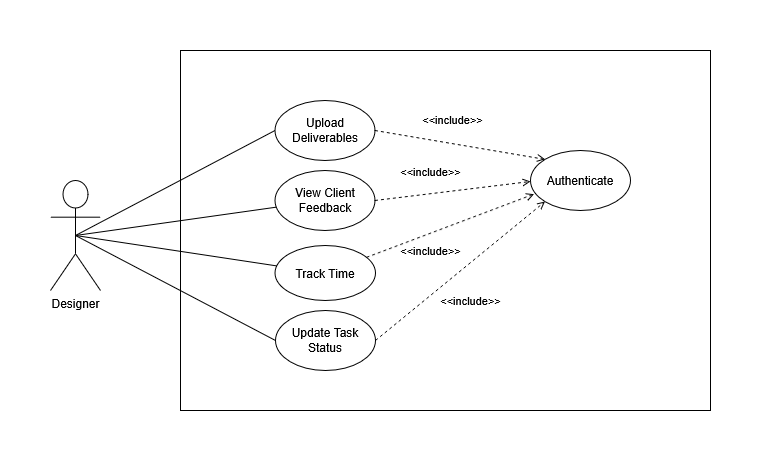

The diagram above was exported from draw.io. Its source (the exported page's mxGraphModel, read from the mxfile embedded in the PNG):
<mxGraphModel dx="1192" dy="627" grid="1" gridSize="10" guides="1" tooltips="1" connect="1" arrows="1" fold="1" page="1" pageScale="1" pageWidth="850" pageHeight="1100" math="0" shadow="0">
  <root>
    <mxCell id="0" />
    <mxCell id="1" parent="0" />
    <mxCell id="EsLcRwrvczD5mMoZoxp--1" parent="1" style="rounded=0;whiteSpace=wrap;html=1;" value="" vertex="1">
      <mxGeometry height="360" width="530" x="470" y="300" as="geometry" />
    </mxCell>
    <object label="Designer" id="7EmCJBIarA2Nf00xaCat-1">
      <mxCell parent="1" style="shape=umlActor;verticalLabelPosition=bottom;verticalAlign=top;html=1;outlineConnect=0;" vertex="1">
        <mxGeometry height="110" width="50" x="340" y="430.00000000000006" as="geometry" />
      </mxCell>
    </object>
    <mxCell id="bdWEWEoCRN3lqd-LCGCR-7" parent="1" style="ellipse;whiteSpace=wrap;html=1;" value="Track Time" vertex="1">
      <mxGeometry height="55" width="100.5" x="564.5" y="495" as="geometry" />
    </mxCell>
    <mxCell id="bdWEWEoCRN3lqd-LCGCR-8" edge="1" parent="1" source="7EmCJBIarA2Nf00xaCat-1" style="edgeStyle=none;html=1;endArrow=none;verticalAlign=bottom;rounded=0;exitX=0.5;exitY=0.5;exitDx=0;exitDy=0;exitPerimeter=0;" target="bdWEWEoCRN3lqd-LCGCR-7" value="">
      <mxGeometry relative="1" width="160" as="geometry">
        <mxPoint x="560" y="650" as="sourcePoint" />
        <mxPoint x="743" y="723" as="targetPoint" />
      </mxGeometry>
    </mxCell>
    <mxCell id="bdWEWEoCRN3lqd-LCGCR-13" edge="1" parent="1" source="bdWEWEoCRN3lqd-LCGCR-7" style="html=1;verticalAlign=bottom;labelBackgroundColor=none;endArrow=open;endFill=0;dashed=1;rounded=0;entryX=0.037;entryY=0.726;entryDx=0;entryDy=0;entryPerimeter=0;" target="1RSyefVmVeV_sqzmLNVE-7" value="&amp;lt;&amp;lt;include&amp;gt;&amp;gt;">
      <mxGeometry relative="1" width="160" x="-0.3449" y="-26" as="geometry">
        <mxPoint as="offset" />
        <Array as="points" />
        <mxPoint x="690" y="610" as="sourcePoint" />
        <mxPoint x="860.3430863041162" y="516.7212481949621" as="targetPoint" />
      </mxGeometry>
    </mxCell>
    <mxCell id="1RSyefVmVeV_sqzmLNVE-1" parent="1" style="ellipse;whiteSpace=wrap;html=1;" value="Update Task Status" vertex="1">
      <mxGeometry height="60" width="100" x="565" y="560" as="geometry" />
    </mxCell>
    <mxCell id="1RSyefVmVeV_sqzmLNVE-3" parent="1" style="ellipse;whiteSpace=wrap;html=1;" value="Upload Deliverables" vertex="1">
      <mxGeometry height="60" width="100" x="564.5" y="350" as="geometry" />
    </mxCell>
    <mxCell id="1RSyefVmVeV_sqzmLNVE-4" edge="1" parent="1" source="7EmCJBIarA2Nf00xaCat-1" style="edgeStyle=none;html=1;endArrow=none;verticalAlign=bottom;rounded=0;exitX=0.5;exitY=0.5;exitDx=0;exitDy=0;exitPerimeter=0;entryX=0;entryY=0.5;entryDx=0;entryDy=0;" target="1RSyefVmVeV_sqzmLNVE-3" value="">
      <mxGeometry relative="1" width="160" as="geometry">
        <mxPoint x="430" y="584" as="sourcePoint" />
        <mxPoint x="601" y="580" as="targetPoint" />
      </mxGeometry>
    </mxCell>
    <mxCell id="1RSyefVmVeV_sqzmLNVE-5" parent="1" style="ellipse;whiteSpace=wrap;html=1;" value="&lt;div&gt;View Client Feedback&lt;/div&gt;" vertex="1">
      <mxGeometry height="60" width="100" x="564.5" y="420" as="geometry" />
    </mxCell>
    <mxCell id="1RSyefVmVeV_sqzmLNVE-6" edge="1" parent="1" source="7EmCJBIarA2Nf00xaCat-1" style="edgeStyle=none;html=1;endArrow=none;verticalAlign=bottom;rounded=0;exitX=0.5;exitY=0.5;exitDx=0;exitDy=0;exitPerimeter=0;" target="1RSyefVmVeV_sqzmLNVE-5" value="">
      <mxGeometry relative="1" width="160" as="geometry">
        <mxPoint x="400" y="565" as="sourcePoint" />
        <mxPoint x="564.5" y="500" as="targetPoint" />
      </mxGeometry>
    </mxCell>
    <mxCell id="1RSyefVmVeV_sqzmLNVE-7" parent="1" style="ellipse;whiteSpace=wrap;html=1;" value="&lt;div&gt;Authenticate&lt;/div&gt;" vertex="1">
      <mxGeometry height="60" width="100" x="820" y="400" as="geometry" />
    </mxCell>
    <mxCell id="1RSyefVmVeV_sqzmLNVE-8" edge="1" parent="1" source="1RSyefVmVeV_sqzmLNVE-5" style="html=1;verticalAlign=bottom;labelBackgroundColor=none;endArrow=open;endFill=0;dashed=1;rounded=0;entryX=0;entryY=0.5;entryDx=0;entryDy=0;exitX=1;exitY=0.5;exitDx=0;exitDy=0;" value="&amp;lt;&amp;lt;include&amp;gt;&amp;gt;">
      <mxGeometry relative="1" width="160" x="-0.2673" y="12" as="geometry">
        <mxPoint as="offset" />
        <Array as="points" />
        <mxPoint x="664.5" y="471" as="sourcePoint" />
        <mxPoint x="820" y="431" as="targetPoint" />
      </mxGeometry>
    </mxCell>
    <mxCell id="1RSyefVmVeV_sqzmLNVE-9" edge="1" parent="1" source="1RSyefVmVeV_sqzmLNVE-3" style="html=1;verticalAlign=bottom;labelBackgroundColor=none;endArrow=open;endFill=0;dashed=1;rounded=0;entryX=0;entryY=0;entryDx=0;entryDy=0;exitX=1;exitY=0.5;exitDx=0;exitDy=0;" target="1RSyefVmVeV_sqzmLNVE-7" value="&amp;lt;&amp;lt;include&amp;gt;&amp;gt;">
      <mxGeometry relative="1" width="160" x="-0.1136" y="14" as="geometry">
        <mxPoint as="offset" />
        <Array as="points" />
        <mxPoint x="750" y="380" as="sourcePoint" />
        <mxPoint x="905.5" y="340" as="targetPoint" />
      </mxGeometry>
    </mxCell>
    <mxCell id="414mx3-EphvICSxEn2R_-3" edge="1" parent="1" source="1RSyefVmVeV_sqzmLNVE-1" style="html=1;verticalAlign=bottom;labelBackgroundColor=none;endArrow=open;endFill=0;dashed=1;rounded=0;entryX=0;entryY=1;entryDx=0;entryDy=0;exitX=1;exitY=0.5;exitDx=0;exitDy=0;" target="1RSyefVmVeV_sqzmLNVE-7" value="&amp;lt;&amp;lt;include&amp;gt;&amp;gt;">
      <mxGeometry relative="1" width="160" x="-0.1558" y="-37" as="geometry">
        <mxPoint as="offset" />
        <Array as="points" />
        <mxPoint x="690" y="628" as="sourcePoint" />
        <mxPoint x="867" y="570" as="targetPoint" />
      </mxGeometry>
    </mxCell>
    <mxCell id="in0VQwsYrTVMGBPuVOx_-1" edge="1" parent="1" source="7EmCJBIarA2Nf00xaCat-1" style="edgeStyle=none;html=1;endArrow=none;verticalAlign=bottom;rounded=0;exitX=0.5;exitY=0.5;exitDx=0;exitDy=0;exitPerimeter=0;entryX=0;entryY=0.5;entryDx=0;entryDy=0;" target="1RSyefVmVeV_sqzmLNVE-1" value="">
      <mxGeometry relative="1" width="160" as="geometry">
        <mxPoint x="410" y="540" as="sourcePoint" />
        <mxPoint x="611" y="570" as="targetPoint" />
      </mxGeometry>
    </mxCell>
  </root>
</mxGraphModel>